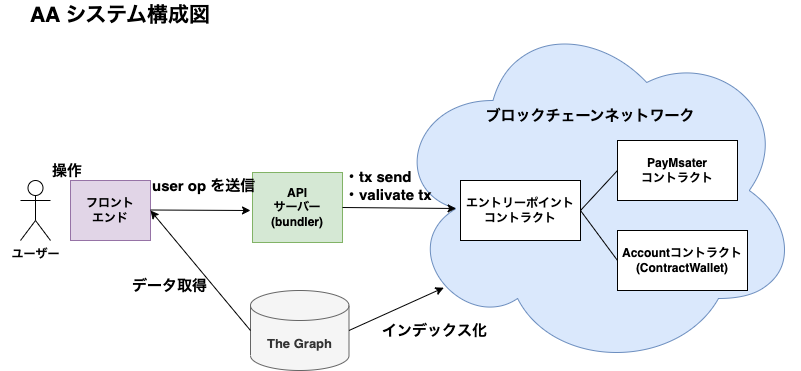

The diagram above was exported from draw.io. Its source (the exported page's mxGraphModel, read from the mxfile embedded in the PNG):
<mxGraphModel dx="1242" dy="832" grid="1" gridSize="10" guides="1" tooltips="1" connect="1" arrows="1" fold="1" page="1" pageScale="1" pageWidth="827" pageHeight="1169" math="0" shadow="0">
  <root>
    <mxCell id="0" />
    <mxCell id="1" parent="0" />
    <mxCell id="91-crwCGvRFBWFTtSziR-1" value="&lt;b&gt;ユーザー&lt;/b&gt;" style="shape=umlActor;verticalLabelPosition=bottom;verticalAlign=top;html=1;outlineConnect=0;" vertex="1" parent="1">
      <mxGeometry x="40" y="230" width="30" height="60" as="geometry" />
    </mxCell>
    <mxCell id="91-crwCGvRFBWFTtSziR-2" value="" style="ellipse;shape=cloud;whiteSpace=wrap;html=1;fillColor=#dae8fc;strokeColor=#6c8ebf;" vertex="1" parent="1">
      <mxGeometry x="410" y="60" width="410" height="360" as="geometry" />
    </mxCell>
    <mxCell id="91-crwCGvRFBWFTtSziR-3" value="ブロックチェーンネットワーク" style="text;html=1;strokeColor=none;fillColor=none;align=center;verticalAlign=middle;whiteSpace=wrap;rounded=0;fontStyle=1;fontSize=15;" vertex="1" parent="1">
      <mxGeometry x="490" y="150" width="240" height="30" as="geometry" />
    </mxCell>
    <mxCell id="91-crwCGvRFBWFTtSziR-5" value="エントリーポイント&lt;br&gt;コントラクト" style="rounded=0;whiteSpace=wrap;html=1;fontStyle=1" vertex="1" parent="1">
      <mxGeometry x="480" y="230" width="120" height="60" as="geometry" />
    </mxCell>
    <mxCell id="91-crwCGvRFBWFTtSziR-6" value="Accountコントラクト&lt;br&gt;(ContractWallet)" style="rounded=0;whiteSpace=wrap;html=1;fontStyle=1" vertex="1" parent="1">
      <mxGeometry x="637" y="280" width="130" height="60" as="geometry" />
    </mxCell>
    <mxCell id="91-crwCGvRFBWFTtSziR-7" value="PayMsater&lt;br&gt;コントラクト" style="rounded=0;whiteSpace=wrap;html=1;fontStyle=1" vertex="1" parent="1">
      <mxGeometry x="637" y="190" width="120" height="60" as="geometry" />
    </mxCell>
    <mxCell id="91-crwCGvRFBWFTtSziR-8" value="" style="endArrow=none;html=1;rounded=0;entryX=0;entryY=0.5;entryDx=0;entryDy=0;exitX=1;exitY=0.5;exitDx=0;exitDy=0;" edge="1" parent="1" source="91-crwCGvRFBWFTtSziR-5" target="91-crwCGvRFBWFTtSziR-7">
      <mxGeometry width="50" height="50" relative="1" as="geometry">
        <mxPoint x="370" y="230" as="sourcePoint" />
        <mxPoint x="420" y="180" as="targetPoint" />
      </mxGeometry>
    </mxCell>
    <mxCell id="91-crwCGvRFBWFTtSziR-9" value="" style="endArrow=none;html=1;rounded=0;entryX=0;entryY=0.5;entryDx=0;entryDy=0;exitX=1;exitY=0.5;exitDx=0;exitDy=0;" edge="1" parent="1" source="91-crwCGvRFBWFTtSziR-5" target="91-crwCGvRFBWFTtSziR-6">
      <mxGeometry width="50" height="50" relative="1" as="geometry">
        <mxPoint x="610" y="270" as="sourcePoint" />
        <mxPoint x="647" y="230" as="targetPoint" />
      </mxGeometry>
    </mxCell>
    <mxCell id="91-crwCGvRFBWFTtSziR-10" value="フロント&lt;br&gt;エンド" style="rounded=0;whiteSpace=wrap;html=1;fontStyle=1;fillColor=#e1d5e7;strokeColor=#9673a6;" vertex="1" parent="1">
      <mxGeometry x="90" y="230" width="80" height="60" as="geometry" />
    </mxCell>
    <mxCell id="91-crwCGvRFBWFTtSziR-11" value="API&lt;br&gt;サーバー&lt;br&gt;(bundler)" style="rounded=0;whiteSpace=wrap;html=1;fontStyle=1;fillColor=#d5e8d4;strokeColor=#82b366;" vertex="1" parent="1">
      <mxGeometry x="272" y="222" width="90" height="70" as="geometry" />
    </mxCell>
    <mxCell id="91-crwCGvRFBWFTtSziR-12" value="" style="endArrow=classic;html=1;rounded=0;exitX=1;exitY=0.5;exitDx=0;exitDy=0;entryX=0.16;entryY=0.55;entryDx=0;entryDy=0;entryPerimeter=0;" edge="1" parent="1" source="91-crwCGvRFBWFTtSziR-11" target="91-crwCGvRFBWFTtSziR-2">
      <mxGeometry width="50" height="50" relative="1" as="geometry">
        <mxPoint x="370" y="230" as="sourcePoint" />
        <mxPoint x="420" y="180" as="targetPoint" />
      </mxGeometry>
    </mxCell>
    <mxCell id="91-crwCGvRFBWFTtSziR-13" value="AA システム構成図" style="text;html=1;strokeColor=none;fillColor=none;align=center;verticalAlign=middle;whiteSpace=wrap;rounded=0;fontStyle=1;fontSize=21;" vertex="1" parent="1">
      <mxGeometry x="20" y="50" width="240" height="30" as="geometry" />
    </mxCell>
    <mxCell id="91-crwCGvRFBWFTtSziR-15" value="" style="endArrow=classic;html=1;rounded=0;exitX=1;exitY=0.5;exitDx=0;exitDy=0;" edge="1" parent="1">
      <mxGeometry width="50" height="50" relative="1" as="geometry">
        <mxPoint x="170" y="259.5" as="sourcePoint" />
        <mxPoint x="270" y="260" as="targetPoint" />
      </mxGeometry>
    </mxCell>
    <mxCell id="91-crwCGvRFBWFTtSziR-16" value="・tx send&lt;br&gt;・valivate tx" style="text;html=1;strokeColor=none;fillColor=none;align=left;verticalAlign=middle;whiteSpace=wrap;rounded=0;fontStyle=1;fontSize=15;" vertex="1" parent="1">
      <mxGeometry x="362" y="220" width="110" height="30" as="geometry" />
    </mxCell>
    <mxCell id="91-crwCGvRFBWFTtSziR-17" value="user op を送信" style="text;html=1;strokeColor=none;fillColor=none;align=left;verticalAlign=middle;whiteSpace=wrap;rounded=0;fontStyle=1;fontSize=15;" vertex="1" parent="1">
      <mxGeometry x="170" y="220" width="110" height="30" as="geometry" />
    </mxCell>
    <mxCell id="91-crwCGvRFBWFTtSziR-18" value="操作" style="text;html=1;strokeColor=none;fillColor=none;align=left;verticalAlign=middle;whiteSpace=wrap;rounded=0;fontStyle=1;fontSize=15;" vertex="1" parent="1">
      <mxGeometry x="70" y="205" width="40" height="30" as="geometry" />
    </mxCell>
    <mxCell id="91-crwCGvRFBWFTtSziR-19" value="&lt;b&gt;&lt;font style=&quot;font-size: 13px;&quot;&gt;The Graph&lt;/font&gt;&lt;/b&gt;" style="shape=cylinder3;whiteSpace=wrap;html=1;boundedLbl=1;backgroundOutline=1;size=15;fillColor=#f5f5f5;strokeColor=#666666;fontColor=#333333;" vertex="1" parent="1">
      <mxGeometry x="270" y="340" width="98.5" height="80" as="geometry" />
    </mxCell>
    <mxCell id="91-crwCGvRFBWFTtSziR-20" value="" style="endArrow=classic;html=1;rounded=0;exitX=0;exitY=0.5;exitDx=0;exitDy=0;entryX=1;entryY=0.5;entryDx=0;entryDy=0;exitPerimeter=0;" edge="1" parent="1" source="91-crwCGvRFBWFTtSziR-19" target="91-crwCGvRFBWFTtSziR-10">
      <mxGeometry width="50" height="50" relative="1" as="geometry">
        <mxPoint x="150" y="360" as="sourcePoint" />
        <mxPoint x="250" y="360.5" as="targetPoint" />
      </mxGeometry>
    </mxCell>
    <mxCell id="91-crwCGvRFBWFTtSziR-21" value="データ取得" style="text;html=1;strokeColor=none;fillColor=none;align=left;verticalAlign=middle;whiteSpace=wrap;rounded=0;fontStyle=1;fontSize=15;" vertex="1" parent="1">
      <mxGeometry x="150" y="320" width="90" height="30" as="geometry" />
    </mxCell>
    <mxCell id="91-crwCGvRFBWFTtSziR-22" value="" style="endArrow=classic;html=1;rounded=0;exitX=1;exitY=0.5;exitDx=0;exitDy=0;entryX=0.13;entryY=0.77;entryDx=0;entryDy=0;exitPerimeter=0;entryPerimeter=0;" edge="1" parent="1" source="91-crwCGvRFBWFTtSziR-19" target="91-crwCGvRFBWFTtSziR-2">
      <mxGeometry width="50" height="50" relative="1" as="geometry">
        <mxPoint x="490" y="480" as="sourcePoint" />
        <mxPoint x="390" y="360" as="targetPoint" />
      </mxGeometry>
    </mxCell>
    <mxCell id="91-crwCGvRFBWFTtSziR-23" value="インデックス化" style="text;html=1;strokeColor=none;fillColor=none;align=left;verticalAlign=middle;whiteSpace=wrap;rounded=0;fontStyle=1;fontSize=15;" vertex="1" parent="1">
      <mxGeometry x="400" y="365" width="110" height="30" as="geometry" />
    </mxCell>
  </root>
</mxGraphModel>